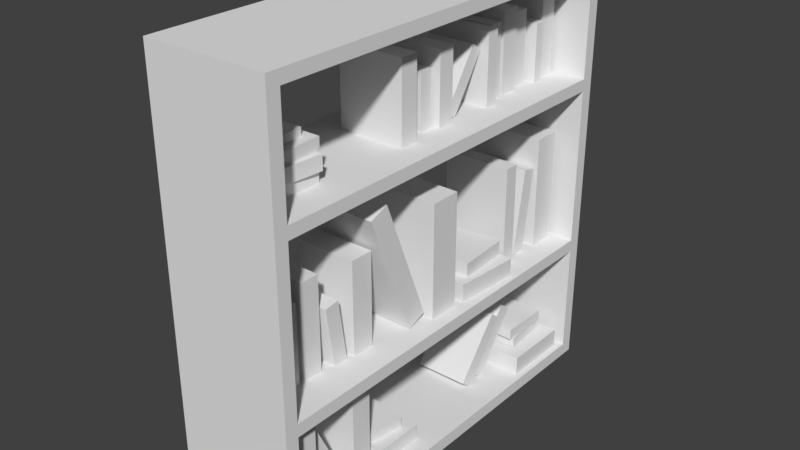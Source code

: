 # Source: bookshelf.blend  (saved by Blender 2.78.0; exported with 4.5.12 LTS)
import bpy
from mathutils import Matrix  # noqa: F401  (used for matrix-valued properties, if any)

bpy.ops.wm.read_factory_settings(use_empty=True)
scene = bpy.context.scene
scene.name = 'Scene'

# ---- collections
col_collection_1 = bpy.data.collections.new('Collection 1'); scene.collection.children.link(col_collection_1)

# ---- materials (node trees are filled in below, after node groups)
mat_material = bpy.data.materials.new('Material')
mat_material.alpha_threshold = 0.0
mat_material.use_transparent_shadow = False
mat_material.roughness = 0.5
mat_material.line_color = (0.0, 0.0, 0.0, 1.0)

# ---- material node trees

# ---- world
world_world = bpy.data.worlds.new('World'); scene.world = world_world
world_world.color = (0.05088, 0.05088, 0.05088)
world_world.use_sun_shadow = False
world_world.sun_shadow_jitter_overblur = 0.0
world_world.cycles.sampling_method = 'MANUAL'

# ---- meshes
me_cube = bpy.data.meshes.new('Cube')
me_cube.from_pydata([(0.5857, 1.875, 0.06196), (-0.5857, 1.875, 0.06196), (0.5857, 2.0, 0.06196), (0.5857, 2.0, -0.06196), (0.5857, -2.0, 0.06196), (0.5857, -2.0, -0.06196), (-0.5857, 2.0, 0.06196), (-0.5857, 2.0, -0.06196), (-0.5857, -2.0, 0.06196), (-0.5857, -2.0, -0.06196), (-0.5857, -1.875, 0.06196), (0.5857, 1.875, 1.131), (-0.5857, 1.875, 1.131), (0.5857, 2.0, 1.131), (0.5857, -1.875, 0.06196), (0.5857, -2.0, 1.131), (-0.5857, 2.0, 1.131), (-0.5857, -2.0, 1.131), (-0.5857, -1.875, 1.131), (0.5857, -1.875, 1.131), (0.5857, 1.875, 1.251), (-0.5857, 1.875, 1.251), (0.5857, 2.0, 1.251), (0.5857, -2.0, 1.251), (-0.5857, 2.0, 1.251), (-0.5857, -2.0, 1.251), (-0.5857, -1.875, 1.251), (0.5857, -1.875, 1.251), (0.5857, 1.875, 2.771), (-0.5857, 1.875, 2.771), (0.5857, 2.0, 2.771), (0.5857, -2.0, 2.771), (-0.5857, 2.0, 2.771), (-0.5857, -2.0, 2.771), (-0.5857, -1.875, 2.771), (0.5857, -1.875, 2.771), (0.5857, 1.875, 2.887), (-0.5857, 1.875, 2.887), (0.5857, 2.0, 2.887), (0.5857, -2.0, 2.887), (-0.5857, 2.0, 2.887), (-0.5857, -2.0, 2.887), (-0.5857, -1.875, 2.887), (0.5857, -1.875, 2.887), (0.5857, 1.875, 3.873), (-0.5857, 1.875, 3.873), (0.5857, 2.0, 3.873), (0.5857, -2.0, 3.873), (-0.5857, 2.0, 3.873), (-0.5857, -2.0, 3.873), (-0.5857, -1.875, 3.873), (0.5857, -1.875, 3.873), (0.5857, 1.875, 3.989), (-0.5857, 1.875, 3.989), (0.5857, 2.0, 3.989), (0.5857, -2.0, 3.989), (-0.5857, 2.0, 3.989), (-0.5857, -2.0, 3.989), (-0.5857, -1.875, 3.989), (0.5857, -1.875, 3.989), (-0.3498, -1.782, 0.03211), (-0.3498, -1.782, 0.9475), (-0.3498, -1.52, 0.03211), (-0.3498, -1.52, 0.9475), (0.4062, -1.782, 0.03211), (0.4062, -1.782, 0.9475), (0.4062, -1.52, 0.03211), (0.4062, -1.52, 0.9475), (-0.2356, -1.205, 0.06224), (-0.2356, -1.522, 0.7189), (-0.2356, -1.083, 0.1214), (-0.2356, -1.399, 0.778), (0.292, -1.205, 0.06224), (0.292, -1.522, 0.7189), (0.292, -1.083, 0.1214), (0.292, -1.399, 0.778), (-0.3061, -1.8, 1.242), (-0.3061, -1.8, 2.343), (-0.3061, -1.657, 1.242), (-0.3061, -1.657, 2.343), (0.3625, -1.8, 1.242), (0.3625, -1.8, 2.343), (0.3625, -1.657, 1.242), (0.3625, -1.657, 2.343), (-0.195, -1.607, 1.257), (-0.195, -1.607, 1.993), (-0.195, -1.511, 1.257), (-0.195, -1.511, 1.993), (0.2514, -1.607, 1.257), (0.2514, -1.607, 1.993), (0.2514, -1.511, 1.257), (0.2514, -1.511, 1.993), (-0.3061, 1.547, 1.242), (-0.3061, 1.547, 2.343), (-0.3061, 1.818, 1.242), (-0.3061, 1.818, 2.343), (0.3625, 1.547, 1.242), (0.3625, 1.547, 2.343), (0.3625, 1.818, 1.242), (0.3625, 1.818, 2.343), (-0.2683, 1.261, 1.262), (-0.2698, 1.396, 2.076), (-0.269, 1.402, 1.239), (-0.2705, 1.537, 2.053), (0.3269, 1.265, 1.263), (0.3254, 1.4, 2.077), (0.3262, 1.406, 1.239), (0.3247, 1.541, 2.053), (-0.3061, 1.05, 1.249), (-0.3061, 1.05, 2.22), (-0.3061, 1.194, 1.249), (-0.3061, 1.194, 2.22), (0.3625, 1.05, 1.249), (0.3625, 1.05, 2.22), (0.3625, 1.194, 1.249), (0.3625, 1.194, 2.22), (-0.4688, 0.3481, 1.25), (-0.4688, 0.3481, 1.427), (-0.4216, 1.003, 1.25), (-0.4216, 1.003, 1.427), (0.4781, 0.2798, 1.25), (0.4781, 0.2798, 1.427), (0.5253, 0.9347, 1.25), (0.5253, 0.9347, 1.427), (-0.3954, -0.1104, 1.242), (-0.3954, -0.1104, 2.343), (-0.3954, 0.1952, 1.242), (-0.3954, 0.1952, 2.343), (0.4518, -0.1104, 1.242), (0.4518, -0.1104, 2.343), (0.4518, 0.1952, 1.242), (0.4518, 0.1952, 2.343), (-0.2324, -1.148, 1.219), (-0.2324, -1.236, 1.814), (-0.2324, -1.006, 1.24), (-0.2324, -1.094, 1.835), (0.2888, -1.148, 1.219), (0.2888, -1.236, 1.814), (0.2888, -1.006, 1.24), (0.2888, -1.094, 1.835), (-0.195, -1.446, 1.245), (-0.195, -1.446, 2.129), (-0.195, -1.267, 1.245), (-0.195, -1.267, 2.129), (0.2514, -1.446, 1.245), (0.2514, -1.446, 2.129), (0.2514, -1.267, 1.245), (0.2514, -1.267, 2.129), (-0.258, -0.9519, 1.245), (-0.258, -0.9519, 2.129), (-0.258, -0.7301, 1.245), (-0.258, -0.7301, 2.129), (0.3145, -0.9519, 1.245), (0.3145, -0.9519, 2.129), (0.3145, -0.7301, 1.245), (0.3145, -0.7301, 2.129), (-0.3375, 0.3523, 1.424), (-0.3375, 0.3523, 1.567), (-0.3713, 0.8816, 1.424), (-0.3713, 0.8816, 1.567), (0.4277, 0.4012, 1.424), (0.4277, 0.4012, 1.567), (0.394, 0.9304, 1.424), (0.394, 0.9304, 1.567), (-0.3414, -0.3499, 1.256), (-0.3414, -0.8207, 2.443), (-0.3414, -0.1619, 1.33), (-0.3414, -0.6327, 2.518), (0.3978, -0.3499, 1.256), (0.3978, -0.8207, 2.443), (0.3978, -0.1619, 1.33), (0.3978, -0.6327, 2.518), (-0.291, -1.019, 0.05317), (-0.291, -1.019, 0.8261), (-0.291, -0.8142, 0.05317), (-0.291, -0.8142, 0.8261), (0.3474, -1.019, 0.05317), (0.3474, -1.019, 0.8261), (0.3474, -0.8142, 0.05317), (0.3474, -0.8142, 0.8261), (-0.5232, 1.133, 0.05887), (-0.5232, 1.133, 0.2472), (-0.5232, 1.801, 0.05887), (-0.5232, 1.801, 0.2472), (0.5243, 1.133, 0.05887), (0.5243, 1.133, 0.2472), (0.5243, 1.801, 0.05887), (0.5243, 1.801, 0.2472), (-0.399, -0.7548, 0.0646), (-0.399, -0.7548, 0.2082), (-0.399, -0.2453, 0.0646), (-0.399, -0.2453, 0.2082), (0.4001, -0.7548, 0.0646), (0.4001, -0.7548, 0.2082), (0.4001, -0.2453, 0.0646), (0.4001, -0.2453, 0.2082), (-0.3144, -0.6355, 0.2066), (-0.3144, -0.6355, 0.3106), (-0.2551, -0.2717, 0.2066), (-0.2551, -0.2717, 0.3106), (0.2562, -0.7284, 0.2066), (0.2562, -0.7284, 0.3106), (0.3154, -0.3646, 0.2066), (0.3154, -0.3646, 0.3106), (-0.3524, 1.202, 0.2561), (-0.3524, 1.202, 0.3602), (-0.3885, 1.675, 0.2561), (-0.3885, 1.675, 0.3602), (0.3895, 1.259, 0.2561), (0.3895, 1.259, 0.3602), (0.3535, 1.732, 0.2561), (0.3535, 1.732, 0.3602), (-0.3817, 1.227, 0.36), (-0.3817, 1.227, 0.4664), (-0.375, 1.712, 0.36), (-0.375, 1.712, 0.4664), (0.3785, 1.216, 0.36), (0.3785, 1.216, 0.4664), (0.3852, 1.701, 0.36), (0.3852, 1.701, 0.4664), (-0.2057, 0.7748, 0.1417), (-0.2057, 1.213, 0.7083), (-0.2057, 0.8932, 0.05004), (-0.2057, 1.332, 0.6166), (0.2621, 0.7748, 0.1417), (0.2621, 1.213, 0.7083), (0.2621, 0.8932, 0.05004), (0.2621, 1.332, 0.6166), (-0.2328, 0.5799, 0.1417), (-0.2328, 1.019, 0.7083), (-0.2328, 0.6983, 0.05004), (-0.2328, 1.137, 0.6166), (0.2892, 0.5799, 0.1417), (0.2892, 1.019, 0.7083), (0.2892, 0.6983, 0.05004), (0.2892, 1.137, 0.6166), (-0.2008, 1.642, 2.883), (-0.2008, 1.642, 3.638), (-0.2008, 1.827, 2.883), (-0.2008, 1.827, 3.638), (0.2573, 1.642, 2.883), (0.2573, 1.642, 3.638), (0.2573, 1.827, 2.883), (0.2573, 1.827, 3.638), (-0.2437, 1.499, 2.881), (-0.2437, 1.499, 3.43), (-0.2437, 1.596, 2.881), (-0.2437, 1.596, 3.43), (0.3001, 1.499, 2.881), (0.3001, 1.499, 3.43), (0.3001, 1.596, 2.881), (0.3001, 1.596, 3.43), (-0.1618, 1.292, 2.881), (-0.1618, 1.292, 3.566), (-0.1618, 1.446, 2.881), (-0.1618, 1.446, 3.566), (0.2182, 1.292, 2.881), (0.2182, 1.292, 3.566), (0.2182, 1.446, 2.881), (0.2182, 1.446, 3.566), (-0.2008, 1.06, 2.883), (-0.2008, 1.06, 3.638), (-0.2008, 1.245, 2.883), (-0.2008, 1.245, 3.638), (0.2573, 1.06, 2.883), (0.2573, 1.06, 3.638), (0.2573, 1.245, 2.883), (0.2573, 1.245, 3.638), (-0.2008, 0.8916, 2.885), (-0.2008, 0.8916, 3.552), (-0.2008, 1.017, 2.885), (-0.2008, 1.017, 3.552), (0.2573, 0.8916, 2.885), (0.2573, 0.8916, 3.552), (0.2573, 1.017, 2.885), (0.2573, 1.017, 3.552), (-0.2829, 0.7254, 2.885), (-0.2829, 0.7254, 3.552), (-0.2829, 0.8509, 2.885), (-0.2829, 0.8509, 3.552), (0.3393, 0.7254, 2.885), (0.3393, 0.7254, 3.552), (0.3393, 0.8509, 2.885), (0.3393, 0.8509, 3.552), (-0.2829, -1.823, 2.885), (-0.2829, -1.823, 3.552), (-0.2829, -1.697, 2.885), (-0.2829, -1.697, 3.552), (0.3393, -1.823, 2.885), (0.3393, -1.823, 3.552), (0.3393, -1.697, 2.885), (0.3393, -1.697, 3.552), (-0.2254, -1.63, 2.875), (-0.2254, -1.63, 2.993), (-0.2254, -1.245, 2.875), (-0.2254, -1.245, 2.993), (0.2818, -1.63, 2.875), (0.2818, -1.63, 2.993), (0.2818, -1.245, 2.875), (0.2818, -1.245, 2.993), (-0.2699, -1.625, 2.996), (-0.2699, -1.625, 3.127), (-0.2327, -1.201, 2.996), (-0.2327, -1.201, 3.127), (0.2892, -1.674, 2.996), (0.2892, -1.674, 3.127), (0.3263, -1.25, 2.996), (0.3263, -1.25, 3.127), (-0.2103, -1.594, 3.125), (-0.2103, -1.594, 3.239), (-0.2194, -1.226, 3.125), (-0.2194, -1.226, 3.239), (0.2759, -1.582, 3.125), (0.2759, -1.582, 3.239), (0.2667, -1.214, 3.125), (0.2667, -1.214, 3.239), (-0.1135, -1.562, 3.237), (-0.1135, -1.562, 3.31), (-0.1385, -1.328, 3.237), (-0.1385, -1.328, 3.31), (0.1949, -1.529, 3.237), (0.1949, -1.529, 3.31), (0.17, -1.295, 3.237), (0.17, -1.295, 3.31), (-0.2062, 0.2801, 2.954), (-0.2062, 0.6164, 3.461), (-0.2062, 0.3847, 2.884), (-0.2062, 0.721, 3.392), (0.2626, 0.2801, 2.954), (0.2626, 0.6164, 3.461), (0.2626, 0.3847, 2.884), (0.2626, 0.721, 3.392), (-0.2563, 0.118, 2.885), (-0.2563, 0.118, 3.552), (-0.2563, 0.2818, 2.885), (-0.2563, 0.2818, 3.552), (0.3127, 0.118, 2.885), (0.3127, 0.118, 3.552), (0.3127, 0.2818, 2.885), (0.3127, 0.2818, 3.552), (-0.1904, -0.04249, 2.885), (-0.1904, -0.04249, 3.397), (-0.1904, 0.08335, 2.885), (-0.1904, 0.08335, 3.397), (0.2468, -0.04249, 2.885), (0.2468, -0.04249, 3.397), (0.2468, 0.08335, 2.885), (0.2468, 0.08335, 3.397), (-0.1228, -0.163, 2.886), (-0.1228, -0.163, 3.24), (-0.1228, -0.07607, 2.886), (-0.1228, -0.07607, 3.24), (0.1792, -0.163, 2.886), (0.1792, -0.163, 3.24), (0.1792, -0.07607, 2.886), (0.1792, -0.07607, 3.24), (-0.2865, -0.3907, 2.882), (-0.2865, -0.3907, 3.62), (-0.2865, -0.2096, 2.882), (-0.2865, -0.2096, 3.62), (0.3429, -0.3907, 2.882), (0.3429, -0.3907, 3.62), (0.3429, -0.2096, 2.882), (0.3429, -0.2096, 3.62)], [], [(7, 6, 2, 3), (10, 14, 0, 1), (9, 8, 10, 1, 6, 7), (5, 4, 8, 9), (3, 2, 0, 14, 4, 5), (7, 3, 5, 9), (4, 14, 19, 15), (8, 4, 15, 17), (10, 8, 17, 18), (14, 10, 18, 19), (1, 0, 11, 12), (2, 6, 16, 13), (0, 2, 13, 11), (6, 1, 12, 16), (18, 17, 25, 26), (12, 11, 20, 21), (16, 12, 21, 24), (11, 13, 22, 20), (19, 18, 26, 27), (13, 16, 24, 22), (15, 19, 27, 23), (17, 15, 23, 25), (23, 27, 35, 31), (20, 22, 30, 28), (21, 20, 28, 29), (24, 21, 29, 32), (25, 23, 31, 33), (26, 25, 33, 34), (27, 26, 34, 35), (22, 24, 32, 30), (35, 34, 42, 43), (30, 32, 40, 38), (31, 35, 43, 39), (28, 30, 38, 36), (29, 28, 36, 37), (32, 29, 37, 40), (33, 31, 39, 41), (34, 33, 41, 42), (40, 37, 45, 48), (41, 39, 47, 49), (42, 41, 49, 50), (43, 42, 50, 51), (38, 40, 48, 46), (39, 43, 51, 47), (36, 38, 46, 44), (37, 36, 44, 45), (45, 44, 52, 53), (48, 45, 53, 56), (49, 47, 55, 57), (50, 49, 57, 58), (51, 50, 58, 59), (46, 48, 56, 54), (47, 51, 59, 55), (44, 46, 54, 52), (54, 56, 53, 52), (57, 55, 59, 58), (52, 59, 51, 44), (45, 44, 51, 50), (53, 45, 50, 58), (53, 58, 59, 52), (43, 35, 28, 36), (29, 28, 35, 34), (29, 34, 42, 37), (37, 42, 43, 36), (27, 19, 11, 20), (12, 11, 19, 18), (21, 12, 18, 26), (21, 26, 27, 20), (60, 61, 63, 62), (62, 63, 67, 66), (66, 67, 65, 64), (64, 65, 61, 60), (62, 66, 64, 60), (67, 63, 61, 65), (68, 69, 71, 70), (70, 71, 75, 74), (74, 75, 73, 72), (72, 73, 69, 68), (70, 74, 72, 68), (75, 71, 69, 73), (76, 77, 79, 78), (78, 79, 83, 82), (82, 83, 81, 80), (80, 81, 77, 76), (78, 82, 80, 76), (83, 79, 77, 81), (84, 85, 87, 86), (86, 87, 91, 90), (90, 91, 89, 88), (88, 89, 85, 84), (86, 90, 88, 84), (91, 87, 85, 89), (92, 93, 95, 94), (94, 95, 99, 98), (98, 99, 97, 96), (96, 97, 93, 92), (94, 98, 96, 92), (99, 95, 93, 97), (100, 101, 103, 102), (102, 103, 107, 106), (106, 107, 105, 104), (104, 105, 101, 100), (102, 106, 104, 100), (107, 103, 101, 105), (108, 109, 111, 110), (110, 111, 115, 114), (114, 115, 113, 112), (112, 113, 109, 108), (110, 114, 112, 108), (115, 111, 109, 113), (116, 117, 119, 118), (118, 119, 123, 122), (122, 123, 121, 120), (120, 121, 117, 116), (118, 122, 120, 116), (123, 119, 117, 121), (124, 125, 127, 126), (126, 127, 131, 130), (130, 131, 129, 128), (128, 129, 125, 124), (126, 130, 128, 124), (131, 127, 125, 129), (132, 133, 135, 134), (134, 135, 139, 138), (138, 139, 137, 136), (136, 137, 133, 132), (134, 138, 136, 132), (139, 135, 133, 137), (140, 141, 143, 142), (142, 143, 147, 146), (146, 147, 145, 144), (144, 145, 141, 140), (142, 146, 144, 140), (147, 143, 141, 145), (148, 149, 151, 150), (150, 151, 155, 154), (154, 155, 153, 152), (152, 153, 149, 148), (150, 154, 152, 148), (155, 151, 149, 153), (156, 157, 159, 158), (158, 159, 163, 162), (162, 163, 161, 160), (160, 161, 157, 156), (158, 162, 160, 156), (163, 159, 157, 161), (164, 165, 167, 166), (166, 167, 171, 170), (170, 171, 169, 168), (168, 169, 165, 164), (166, 170, 168, 164), (171, 167, 165, 169), (172, 173, 175, 174), (174, 175, 179, 178), (178, 179, 177, 176), (176, 177, 173, 172), (174, 178, 176, 172), (179, 175, 173, 177), (180, 181, 183, 182), (182, 183, 187, 186), (186, 187, 185, 184), (184, 185, 181, 180), (182, 186, 184, 180), (187, 183, 181, 185), (188, 189, 191, 190), (190, 191, 195, 194), (194, 195, 193, 192), (192, 193, 189, 188), (190, 194, 192, 188), (195, 191, 189, 193), (196, 197, 199, 198), (198, 199, 203, 202), (202, 203, 201, 200), (200, 201, 197, 196), (198, 202, 200, 196), (203, 199, 197, 201), (204, 205, 207, 206), (206, 207, 211, 210), (210, 211, 209, 208), (208, 209, 205, 204), (206, 210, 208, 204), (211, 207, 205, 209), (212, 213, 215, 214), (214, 215, 219, 218), (218, 219, 217, 216), (216, 217, 213, 212), (214, 218, 216, 212), (219, 215, 213, 217), (220, 221, 223, 222), (222, 223, 227, 226), (226, 227, 225, 224), (224, 225, 221, 220), (222, 226, 224, 220), (227, 223, 221, 225), (228, 229, 231, 230), (230, 231, 235, 234), (234, 235, 233, 232), (232, 233, 229, 228), (230, 234, 232, 228), (235, 231, 229, 233), (236, 237, 239, 238), (238, 239, 243, 242), (242, 243, 241, 240), (240, 241, 237, 236), (238, 242, 240, 236), (243, 239, 237, 241), (244, 245, 247, 246), (246, 247, 251, 250), (250, 251, 249, 248), (248, 249, 245, 244), (246, 250, 248, 244), (251, 247, 245, 249), (252, 253, 255, 254), (254, 255, 259, 258), (258, 259, 257, 256), (256, 257, 253, 252), (254, 258, 256, 252), (259, 255, 253, 257), (260, 261, 263, 262), (262, 263, 267, 266), (266, 267, 265, 264), (264, 265, 261, 260), (262, 266, 264, 260), (267, 263, 261, 265), (268, 269, 271, 270), (270, 271, 275, 274), (274, 275, 273, 272), (272, 273, 269, 268), (270, 274, 272, 268), (275, 271, 269, 273), (276, 277, 279, 278), (278, 279, 283, 282), (282, 283, 281, 280), (280, 281, 277, 276), (278, 282, 280, 276), (283, 279, 277, 281), (284, 285, 287, 286), (286, 287, 291, 290), (290, 291, 289, 288), (288, 289, 285, 284), (286, 290, 288, 284), (291, 287, 285, 289), (292, 293, 295, 294), (294, 295, 299, 298), (298, 299, 297, 296), (296, 297, 293, 292), (294, 298, 296, 292), (299, 295, 293, 297), (300, 301, 303, 302), (302, 303, 307, 306), (306, 307, 305, 304), (304, 305, 301, 300), (302, 306, 304, 300), (307, 303, 301, 305), (308, 309, 311, 310), (310, 311, 315, 314), (314, 315, 313, 312), (312, 313, 309, 308), (310, 314, 312, 308), (315, 311, 309, 313), (316, 317, 319, 318), (318, 319, 323, 322), (322, 323, 321, 320), (320, 321, 317, 316), (318, 322, 320, 316), (323, 319, 317, 321), (324, 325, 327, 326), (326, 327, 331, 330), (330, 331, 329, 328), (328, 329, 325, 324), (326, 330, 328, 324), (331, 327, 325, 329), (332, 333, 335, 334), (334, 335, 339, 338), (338, 339, 337, 336), (336, 337, 333, 332), (334, 338, 336, 332), (339, 335, 333, 337), (340, 341, 343, 342), (342, 343, 347, 346), (346, 347, 345, 344), (344, 345, 341, 340), (342, 346, 344, 340), (347, 343, 341, 345), (348, 349, 351, 350), (350, 351, 355, 354), (354, 355, 353, 352), (352, 353, 349, 348), (350, 354, 352, 348), (355, 351, 349, 353), (356, 357, 359, 358), (358, 359, 363, 362), (362, 363, 361, 360), (360, 361, 357, 356), (358, 362, 360, 356), (363, 359, 357, 361)])
me_cube.materials.append(mat_material)
me_cube.use_remesh_preserve_volume = False
me_cube.use_remesh_preserve_attributes = False
me_cube.use_mirror_vertex_groups = False
me_cube.update()

# ---- objects
ob_cube = bpy.data.objects.new('Cube', me_cube)

# ---- transforms, parenting, visibility, modifiers, constraints
ob_cube.location = (0.0, 0.0, 0.0)
ob_cube.lock_rotations_4d = False
ob_cube.empty_display_type = 'ARROWS'
ob_cube.lineart.crease_threshold = 0.0

# ---- collection membership
col_collection_1.objects.link(ob_cube)

# ---- scene / render settings (as saved in the file)
scene.frame_start = 1; scene.frame_end = 250; scene.frame_set(1)
scene.render.engine = 'BLENDER_EEVEE_NEXT'
scene.render.resolution_percentage = 50
scene.render.dither_intensity = 0.0
scene.cycles.use_denoising = False
scene.cycles.samples = 128
scene.cycles.sampling_pattern = 'TABULATED_SOBOL'
scene.cycles.light_sampling_threshold = 0.0
scene.cycles.use_adaptive_sampling = False
scene.cycles.use_light_tree = False
scene.cycles.blur_glossy = 0.0
scene.cycles.sample_clamp_indirect = 0.0
scene.view_settings.view_transform = 'Standard'
bpy.context.view_layer.update()

# ---- added for rendering (the .blend has no active camera and no usable light): camera, sun
cam_auto = bpy.data.cameras.new('AutoCamera')
cam_auto.lens = 50.0
cam_auto.sensor_width = 36.0
cam_auto.clip_end = 1000.0
ob_auto_camera = bpy.data.objects.new('AutoCamera', cam_auto)
scene.collection.objects.link(ob_auto_camera)
ob_auto_camera.location = (5.37761, -6.45314, 6.26559)
ob_auto_camera.rotation_euler = (1.09748, -7.21219e-08, 0.694738)
scene.camera = ob_auto_camera
light_auto_sun = bpy.data.lights.new('AutoSun', 'SUN')
light_auto_sun.energy = 3.0
light_auto_sun.angle = 0.0523599
ob_auto_sun = bpy.data.objects.new('AutoSun', light_auto_sun)
scene.collection.objects.link(ob_auto_sun)
ob_auto_sun.rotation_euler = (0.872665, 0.174533, 0.523599)
bpy.context.view_layer.update()
